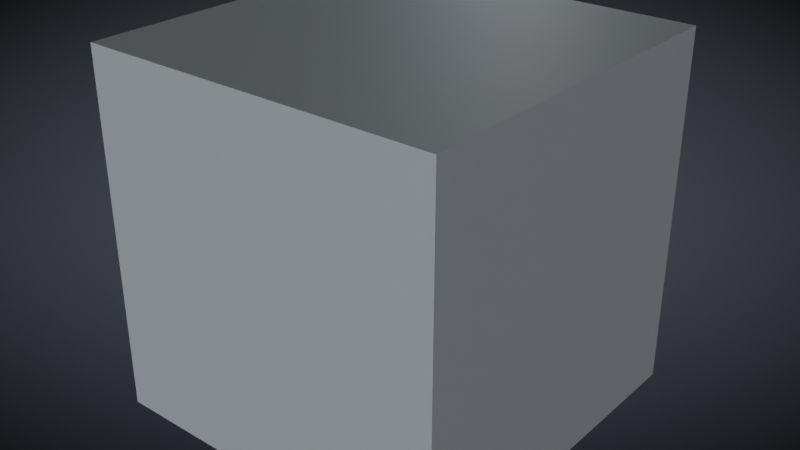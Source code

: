 # Source: startup.blend  (saved by Blender 2.80.44; exported with 4.5.12 LTS)
import bpy
from mathutils import Matrix  # noqa: F401  (used for matrix-valued properties, if any)

bpy.ops.wm.read_factory_settings(use_empty=True)
scene = bpy.context.scene
scene.name = 'Scene'

# ---- collections
col_collection = bpy.data.collections.new('Collection'); scene.collection.children.link(col_collection)

# ---- images (referenced by path relative to the original .blend; pixels are not part of the script)
import os
ASSET_DIR = os.environ.get("B2B_ASSET_DIR", "")  # directory of the original .blend (textures are referenced by path, not embedded)
HERE = os.path.dirname(os.path.abspath(__file__))  # packed textures are extracted next to this script under _unpacked/

def load_image(name, relpath, width, height, colorspace="sRGB"):
    """Load a texture the original file referenced (path relative to the .blend, or extracted next to this script)."""
    p = next((c for c in (os.path.join(HERE, relpath), os.path.join(ASSET_DIR, relpath)) if relpath and os.path.exists(c)), "")
    if p:
        img = bpy.data.images.load(p, check_existing=True)
        img.name = name
    else:  # same state as the original file: an image datablock whose file is absent (Cycles renders it pink)
        img = bpy.data.images.new(name, width, height)
        img.source = "FILE"
        img.filepath = "//" + (relpath or name)
    img.colorspace_settings.name = colorspace
    return img
img_studio_exr = load_image('studio.exr', '_unpacked/studio.2107c5b1.exr', 1024, 512, 'Linear Rec.709')

# ---- materials (node trees are filled in below, after node groups)
mat_material = bpy.data.materials.new('Material')
mat_material.alpha_threshold = 0.0
mat_material.use_transparent_shadow = False
mat_material.roughness = 0.5
mat_material.line_color = (0.0, 0.0, 0.0, 1.0)

# ---- material node trees
mat_material.use_nodes = True; mat_material.node_tree.nodes.clear()
_N = mat_material.node_tree.nodes; _L = mat_material.node_tree.links
n0 = _N.new('ShaderNodeOutputMaterial'); n0.name = 'Material Output'; n0.location = (300, 300)
n1 = _N.new('ShaderNodeBsdfPrincipled'); n1.name = 'Principled BSDF'; n1.location = (10, 300)
n1.distribution = 'GGX'
n1.subsurface_method = 'BURLEY'
n1.inputs[3].default_value = 1.45
_L.new(n1.outputs[0], n0.inputs[0])
n0.is_active_output = True

# ---- world
world_world = bpy.data.worlds.new('World'); scene.world = world_world
world_world.use_nodes = True; world_world.node_tree.nodes.clear()
_N = world_world.node_tree.nodes; _L = world_world.node_tree.links
n0 = _N.new('ShaderNodeBackground'); n0.name = 'Background'; n0.location = (522, 257)
n1 = _N.new('ShaderNodeBackground'); n1.name = 'Background.001'; n1.location = (472, 369)
n2 = _N.new('ShaderNodeMapping'); n2.name = 'Mapping.002'; n2.location = (-606, 619)
n3 = _N.new('ShaderNodeTexGradient'); n3.name = 'Gradient Texture'; n3.location = (-387, -83)
n3.gradient_type = 'SPHERICAL'
n4 = _N.new('ShaderNodeMapping'); n4.name = 'Mapping'; n4.location = (-772, -28)
n4.inputs[1].default_value = (-0.5, -0.45, -0.5)
n5 = _N.new('ShaderNodeMapping'); n5.name = 'Mapping.001'; n5.location = (-770, 293)
n5.inputs[2].default_value = (0.0, 0.0, -1.571)
n6 = _N.new('ShaderNodeTexGradient'); n6.name = 'Gradient Texture.001'; n6.location = (-374, 221)
n7 = _N.new('ShaderNodeValToRGB'); n7.name = 'ColorRamp'; n7.location = (-118, -31)
while len(n7.color_ramp.elements) > 1: n7.color_ramp.elements.remove(n7.color_ramp.elements[-1])
n7.color_ramp.elements[0].position = 0.05; n7.color_ramp.elements[0].color = (0.0, 0.0, 0.0, 1.0)
_e = n7.color_ramp.elements.new(0.6023); _e.color = (1.0, 1.0, 1.0, 1.0)
n8 = _N.new('ShaderNodeMix'); n8.name = 'Mix'; n8.location = (309, 222)
n8.data_type = 'RGBA'
n8.blend_type = 'MULTIPLY'
n8.inputs[0].default_value = 1.0
n9 = _N.new('ShaderNodeValToRGB'); n9.name = 'ColorRamp.001'; n9.location = (-118, 297)
n9.color_ramp.interpolation = 'CARDINAL'
while len(n9.color_ramp.elements) > 1: n9.color_ramp.elements.remove(n9.color_ramp.elements[-1])
n9.color_ramp.elements[0].position = 0.0; n9.color_ramp.elements[0].color = (0.03827, 0.04271, 0.05275, 1.0)
_e = n9.color_ramp.elements.new(0.478); _e.color = (0.06077, 0.06805, 0.08021, 1.0)
n10 = _N.new('ShaderNodeTexCoord'); n10.name = 'Texture Coordinate'; n10.location = (-1126, 290)
n11 = _N.new('ShaderNodeLightPath'); n11.name = 'Light Path'; n11.location = (470, 711)
n12 = _N.new('ShaderNodeMixShader'); n12.name = 'Mix Shader'; n12.location = (857, 437)
n13 = _N.new('ShaderNodeOutputWorld'); n13.name = 'World Output'; n13.location = (1120, 388)
n14 = _N.new('ShaderNodeTexEnvironment'); n14.name = 'Environment Texture'; n14.location = (-184, 606)
n14.image = img_studio_exr
n15 = _N.new('ShaderNodeHueSaturation'); n15.name = 'Hue Saturation Value'; n15.location = (174, 478)
n15.inputs[2].default_value = 0.45
_L.new(n4.outputs[0], n3.inputs[0])
_L.new(n10.outputs[5], n4.inputs[0])
_L.new(n3.outputs[0], n7.inputs[0])
_L.new(n5.outputs[0], n6.inputs[0])
_L.new(n6.outputs[0], n9.inputs[0])
_L.new(n9.outputs[0], n8.inputs[6])
_L.new(n7.outputs[0], n8.inputs[7])
_L.new(n10.outputs[5], n5.inputs[0])
_L.new(n11.outputs[0], n12.inputs[0])
_L.new(n0.outputs[0], n12.inputs[2])
_L.new(n1.outputs[0], n12.inputs[1])
_L.new(n14.outputs[0], n15.inputs[4])
_L.new(n2.outputs[0], n14.inputs[0])
_L.new(n12.outputs[0], n13.inputs[0])
_L.new(n8.outputs[2], n0.inputs[0])
_L.new(n10.outputs[0], n2.inputs[0])
_L.new(n15.outputs[0], n1.inputs[0])
n13.is_active_output = True
world_world.color = (0.05088, 0.05088, 0.05088)
world_world.use_sun_shadow = False
world_world.sun_shadow_jitter_overblur = 0.0

# ---- meshes
me_cube = bpy.data.meshes.new('Cube')
me_cube.from_pydata([(1.0, 1.0, 1.0), (1.0, 1.0, -1.0), (1.0, -1.0, 1.0), (1.0, -1.0, -1.0), (-1.0, 1.0, 1.0), (-1.0, 1.0, -1.0), (-1.0, -1.0, 1.0), (-1.0, -1.0, -1.0)], [], [(0, 4, 6, 2), (3, 2, 6, 7), (7, 6, 4, 5), (5, 1, 3, 7), (1, 0, 2, 3), (5, 4, 0, 1)])
_uv = me_cube.uv_layers.new(name='UVMap')
_uv.uv.foreach_set('vector', [0.375, 0.0, 0.625, 0.0, 0.625, 0.25, 0.375, 0.25, 0.375, 0.25, 0.625, 0.25, 0.625, 0.5, 0.375, 0.5, 0.375, 0.5, 0.625, 0.5, 0.625, 0.75, 0.375, 0.75, 0.375, 0.75, 0.625, 0.75, 0.625, 1.0, 0.375, 1.0, 0.125, 0.5, 0.375, 0.5, 0.375, 0.75, 0.125, 0.75, 0.625, 0.5, 0.875, 0.5, 0.875, 0.75, 0.625, 0.75])
me_cube.materials.append(mat_material)
me_cube.use_remesh_preserve_volume = False
me_cube.use_remesh_preserve_attributes = False
me_cube.use_mirror_vertex_groups = False
me_cube.update()

# ---- objects
ob_cube = bpy.data.objects.new('Cube', me_cube)

# ---- transforms, parenting, visibility, modifiers, constraints
ob_cube.location = (0.0, 0.0, 0.0)
ob_cube.lock_rotations_4d = False
ob_cube.empty_display_type = 'ARROWS'
ob_cube.lineart.crease_threshold = 0.0

# ---- collection membership
col_collection.objects.link(ob_cube)

# ---- scene / render settings (as saved in the file)
scene.frame_start = 1; scene.frame_end = 250; scene.frame_set(1)
scene.render.engine = 'BLENDER_EEVEE_NEXT'
scene.render.image_settings.color_depth = '16'
scene.render.image_settings.compression = 90
scene.render.motion_blur_shutter = 1.0
scene.cycles.use_denoising = False
scene.cycles.samples = 128
scene.cycles.sampling_pattern = 'TABULATED_SOBOL'
scene.cycles.use_adaptive_sampling = False
scene.cycles.use_light_tree = False
scene.view_settings.view_transform = 'Filmic'
bpy.context.view_layer.update()

# ---- added for rendering (the .blend has no active camera): camera
cam_auto = bpy.data.cameras.new('AutoCamera')
cam_auto.lens = 50.0
cam_auto.sensor_width = 36.0
cam_auto.clip_end = 1000.0
ob_auto_camera = bpy.data.objects.new('AutoCamera', cam_auto)
scene.collection.objects.link(ob_auto_camera)
ob_auto_camera.location = (3.20507, -3.84609, 2.56406)
ob_auto_camera.rotation_euler = (1.09748, -7.21219e-08, 0.694738)
scene.camera = ob_auto_camera
bpy.context.view_layer.update()
